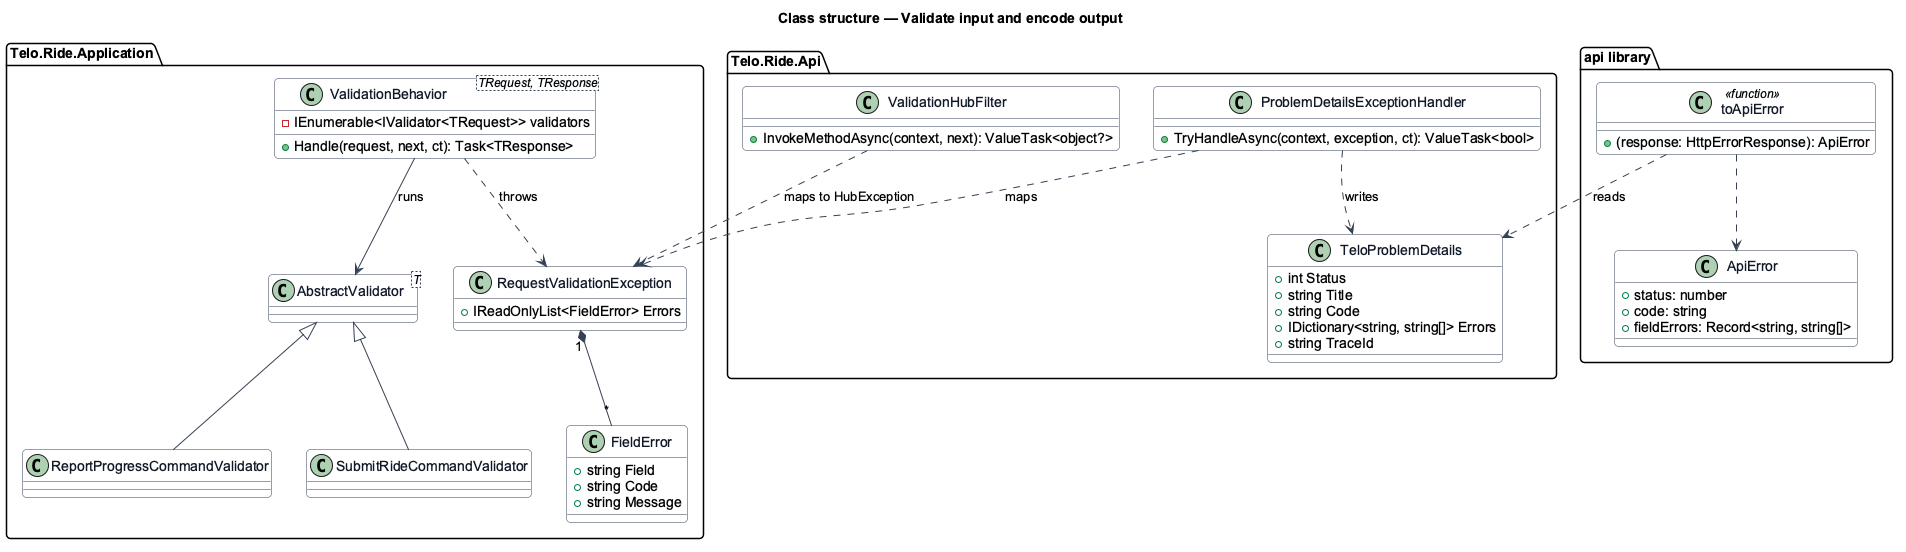

The diagram above was rendered by PlantUML. Its source (embedded in the PNG):
@startuml
set separator none
' --- shared skin header ---
skinparam backgroundColor #FFFFFF
skinparam shadowing false
skinparam roundcorner 8
skinparam defaultFontName Arial
skinparam ArrowColor #344054
skinparam class {
  BorderColor #344054
  FontColor #101828
  BackgroundColor #F9FAFB
}
' --------------------------
title Class structure — Validate input and encode output
package "Telo.Ride.Application" {
  class "ValidationBehavior<TRequest, TResponse>" as VB {
    -IEnumerable<IValidator<TRequest>> validators
    +Handle(request, next, ct): Task<TResponse>
  }
  class "AbstractValidator<T>" as AV
  class SubmitRideCommandValidator
  class ReportProgressCommandValidator
  class RequestValidationException {
    +IReadOnlyList<FieldError> Errors
  }
  class FieldError {
    +string Field
    +string Code
    +string Message
  }
}
AV <|-- SubmitRideCommandValidator
AV <|-- ReportProgressCommandValidator
VB --> AV : runs
VB ..> RequestValidationException : throws
RequestValidationException "1" *-- "*" FieldError
package "Telo.Ride.Api" {
  class ProblemDetailsExceptionHandler {
    +TryHandleAsync(context, exception, ct): ValueTask<bool>
  }
  class ValidationHubFilter {
    +InvokeMethodAsync(context, next): ValueTask<object?>
  }
  class TeloProblemDetails {
    +int Status
    +string Title
    +string Code
    +IDictionary<string, string[]> Errors
    +string TraceId
  }
}
ProblemDetailsExceptionHandler ..> RequestValidationException : maps
ProblemDetailsExceptionHandler ..> TeloProblemDetails : writes
ValidationHubFilter ..> RequestValidationException : maps to HubException
package "api library" {
  class ApiError {
    +status: number
    +code: string
    +fieldErrors: Record<string, string[]>
  }
  class toApiError <<function>> {
    +(response: HttpErrorResponse): ApiError
  }
}
toApiError ..> ApiError
toApiError ..> TeloProblemDetails : reads
@enduml